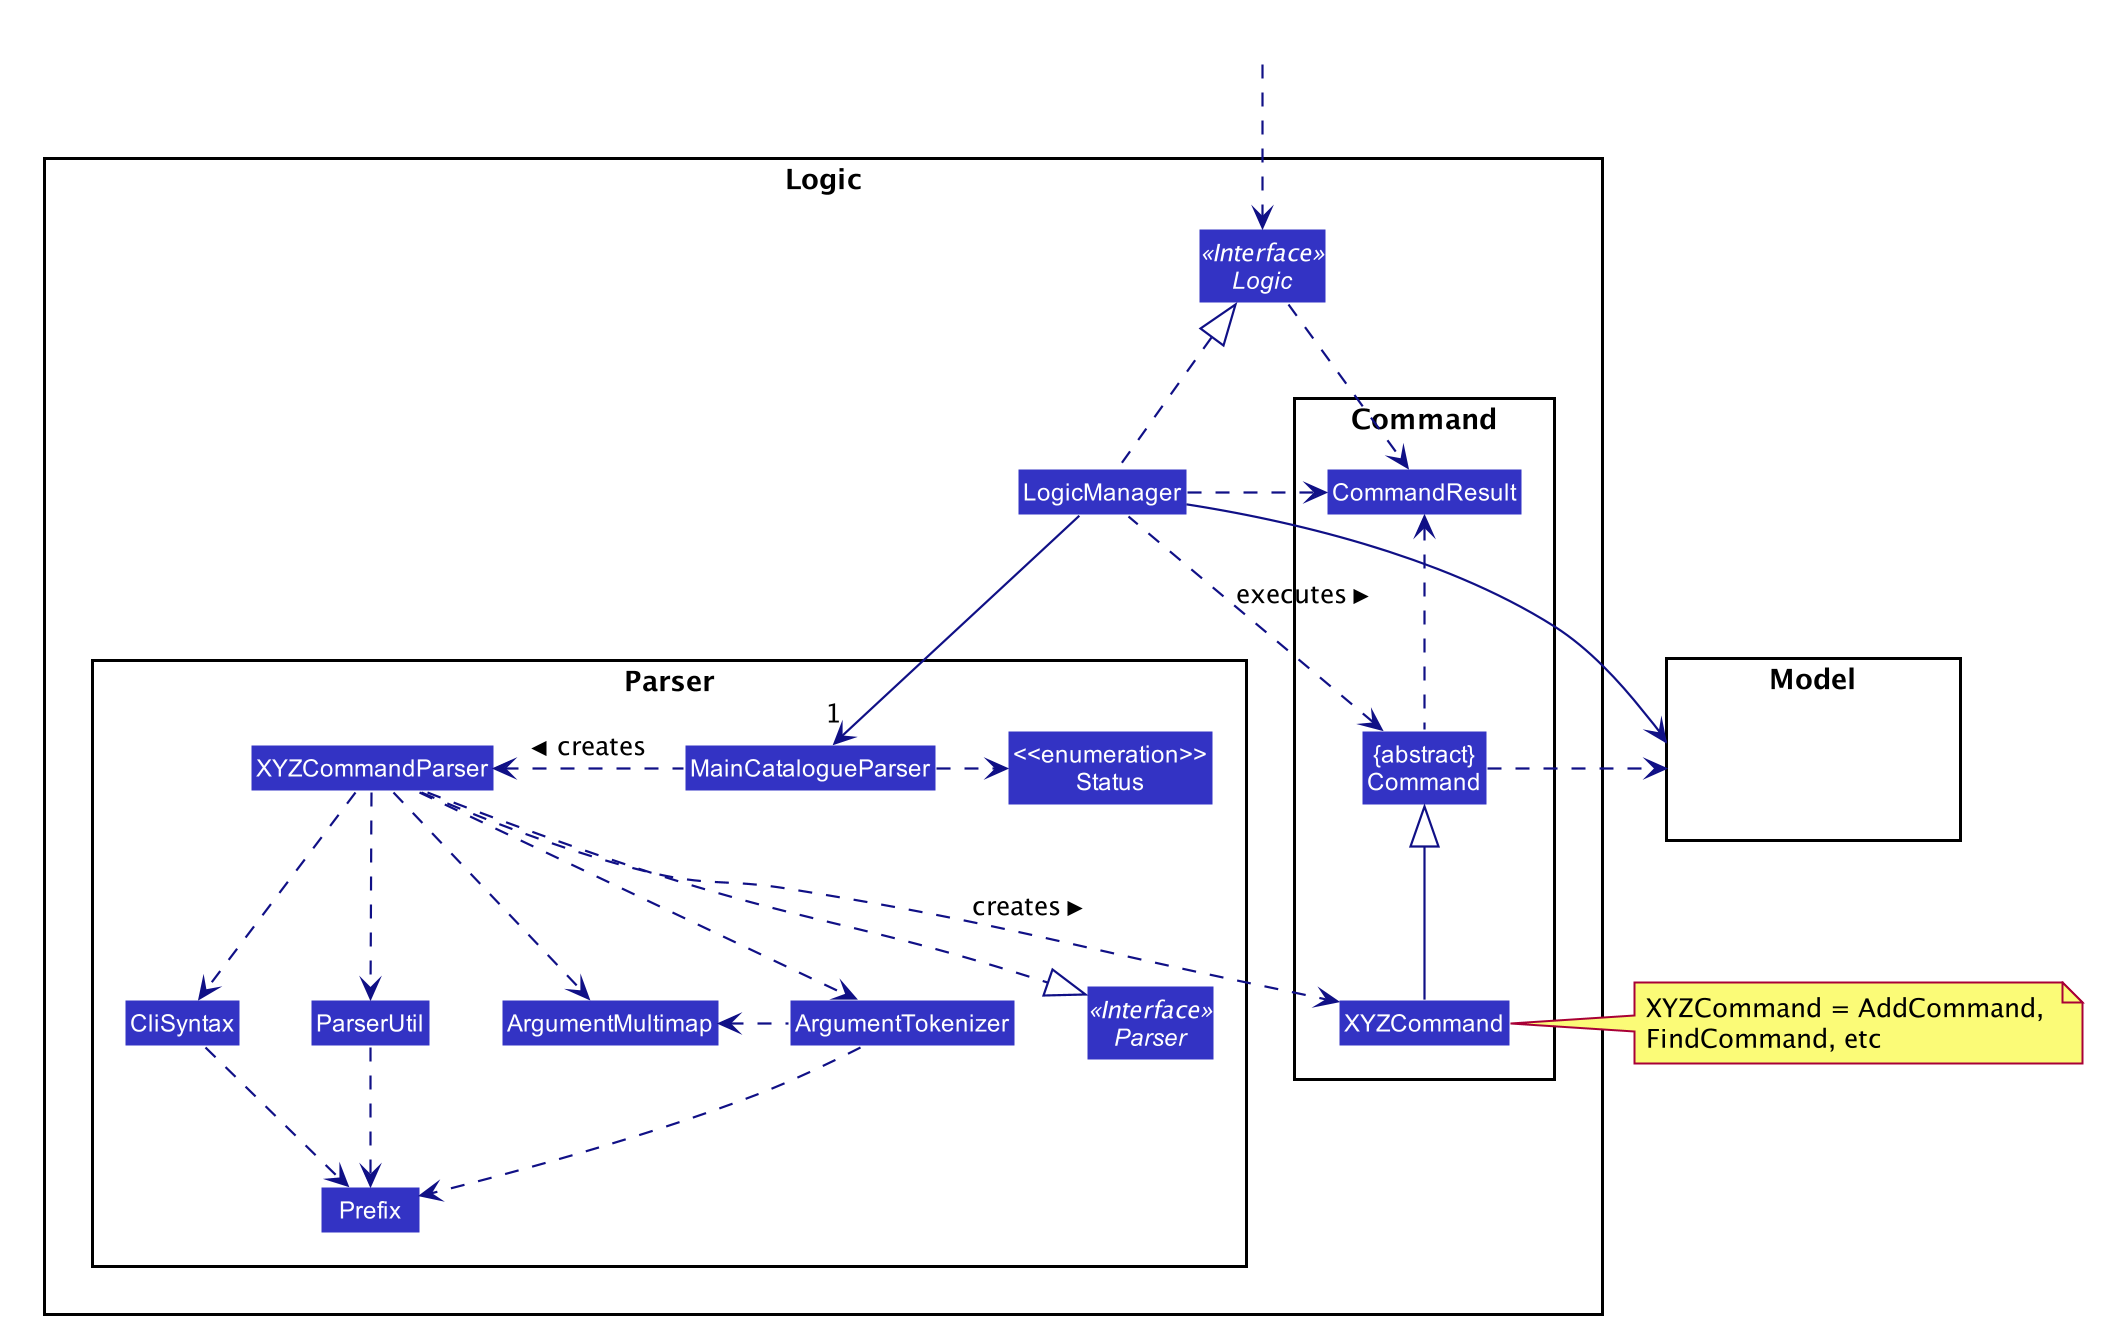

The diagram above was rendered by PlantUML. Its source (embedded in the PNG):
@startuml








skinparam BackgroundColor #FFFFFFF

skinparam Shadowing false

skinparam Class {
    FontColor #FFFFFF
    BorderThickness 1
    BorderColor #FFFFFF
    StereotypeFontColor #FFFFFF
    FontName Arial
}

skinparam Actor {
    BorderColor #000000
    Color #000000
    FontName Arial
}

skinparam Sequence {
    MessageAlign center
    BoxFontSize 15
    BoxPadding 0
    BoxFontColor #FFFFFF
    FontName Arial
}

skinparam Participant {
    FontColor #FFFFFFF
    Padding 20
}

skinparam MinClassWidth 50
skinparam ParticipantPadding 10
skinparam Shadowing false
skinparam DefaultTextAlignment center
skinparam packageStyle Rectangle

hide footbox
hide members
hide circle
skinparam arrowThickness 1.1
skinparam arrowColor #101086
skinparam classBackgroundColor #3333C4

package Logic {

package Parser {
Interface Parser <<Interface>>
enum "<<enumeration>>\nStatus" as Status
Class MainCatalogueParser
Class XYZCommandParser
Class CliSyntax
Class ParserUtil
Class ArgumentMultimap
Class ArgumentTokenizer
Class Prefix
}

package Command {
Class XYZCommand
Class CommandResult
Class "{abstract}\nCommand" as Command
}

Interface Logic <<Interface>>
Class LogicManager
}

package Model{
Class HiddenModel #FFFFFF
}

Class HiddenOutside #FFFFFF
HiddenOutside ..> Logic

LogicManager .up.|> Logic
LogicManager -->"1" MainCatalogueParser
MainCatalogueParser .right.> Status
MainCatalogueParser .left.> XYZCommandParser: creates >

XYZCommandParser ..> XYZCommand : creates >
XYZCommandParser ..|> Parser
XYZCommandParser ..> ArgumentMultimap
XYZCommandParser ..> ArgumentTokenizer
ArgumentTokenizer .left.> ArgumentMultimap
XYZCommandParser ..> CliSyntax
CliSyntax ..> Prefix
XYZCommandParser ..> ParserUtil
ParserUtil .down.> Prefix
ArgumentTokenizer .down.> Prefix
XYZCommand -up-|> Command
LogicManager .left.> Command : executes >

LogicManager --> Model
Command .right.> Model
note right of XYZCommand: XYZCommand = AddCommand, \nFindCommand, etc

Logic ..> CommandResult
LogicManager .down.> CommandResult
Command .up.> CommandResult
CommandResult -[hidden]-> Parser
@enduml